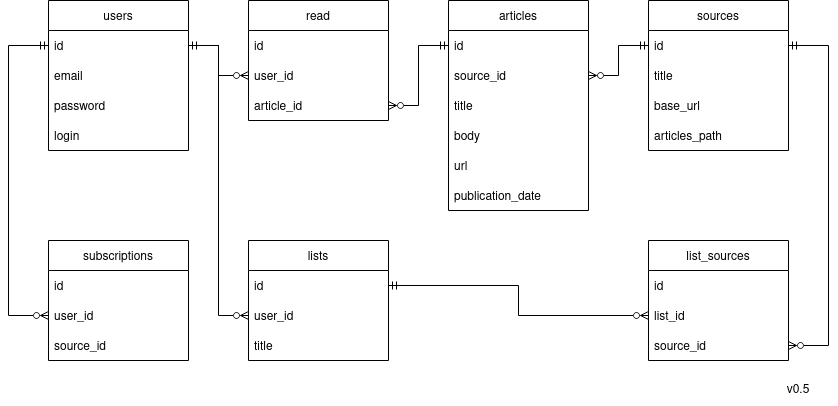

The diagram above was exported from draw.io. Its source (the exported page's mxGraphModel, read from the mxfile embedded in the PNG):
<mxGraphModel dx="2324" dy="447" grid="1" gridSize="10" guides="1" tooltips="1" connect="1" arrows="1" fold="1" page="1" pageScale="1" pageWidth="850" pageHeight="1100" math="0" shadow="0">
  <root>
    <mxCell id="0" />
    <mxCell id="1" parent="0" />
    <mxCell id="-gf7dwC7y6UpRUYLuq-k-1" value="articles" style="swimlane;fontStyle=0;childLayout=stackLayout;horizontal=1;startSize=30;horizontalStack=0;resizeParent=1;resizeParentMax=0;resizeLast=0;collapsible=1;marginBottom=0;" vertex="1" parent="1">
      <mxGeometry x="260" y="160" width="140" height="210" as="geometry" />
    </mxCell>
    <mxCell id="-gf7dwC7y6UpRUYLuq-k-2" value="id" style="text;strokeColor=none;fillColor=none;align=left;verticalAlign=middle;spacingLeft=4;spacingRight=4;overflow=hidden;points=[[0,0.5],[1,0.5]];portConstraint=eastwest;rotatable=0;" vertex="1" parent="-gf7dwC7y6UpRUYLuq-k-1">
      <mxGeometry y="30" width="140" height="30" as="geometry" />
    </mxCell>
    <mxCell id="-gf7dwC7y6UpRUYLuq-k-3" value="source_id" style="text;strokeColor=none;fillColor=none;align=left;verticalAlign=middle;spacingLeft=4;spacingRight=4;overflow=hidden;points=[[0,0.5],[1,0.5]];portConstraint=eastwest;rotatable=0;" vertex="1" parent="-gf7dwC7y6UpRUYLuq-k-1">
      <mxGeometry y="60" width="140" height="30" as="geometry" />
    </mxCell>
    <mxCell id="-gf7dwC7y6UpRUYLuq-k-4" value="title" style="text;strokeColor=none;fillColor=none;align=left;verticalAlign=middle;spacingLeft=4;spacingRight=4;overflow=hidden;points=[[0,0.5],[1,0.5]];portConstraint=eastwest;rotatable=0;" vertex="1" parent="-gf7dwC7y6UpRUYLuq-k-1">
      <mxGeometry y="90" width="140" height="30" as="geometry" />
    </mxCell>
    <mxCell id="-gf7dwC7y6UpRUYLuq-k-5" value="body" style="text;strokeColor=none;fillColor=none;align=left;verticalAlign=middle;spacingLeft=4;spacingRight=4;overflow=hidden;points=[[0,0.5],[1,0.5]];portConstraint=eastwest;rotatable=0;" vertex="1" parent="-gf7dwC7y6UpRUYLuq-k-1">
      <mxGeometry y="120" width="140" height="30" as="geometry" />
    </mxCell>
    <mxCell id="-gf7dwC7y6UpRUYLuq-k-6" value="url" style="text;strokeColor=none;fillColor=none;align=left;verticalAlign=middle;spacingLeft=4;spacingRight=4;overflow=hidden;points=[[0,0.5],[1,0.5]];portConstraint=eastwest;rotatable=0;" vertex="1" parent="-gf7dwC7y6UpRUYLuq-k-1">
      <mxGeometry y="150" width="140" height="30" as="geometry" />
    </mxCell>
    <mxCell id="-gf7dwC7y6UpRUYLuq-k-7" value="publication_date" style="text;strokeColor=none;fillColor=none;align=left;verticalAlign=middle;spacingLeft=4;spacingRight=4;overflow=hidden;points=[[0,0.5],[1,0.5]];portConstraint=eastwest;rotatable=0;" vertex="1" parent="-gf7dwC7y6UpRUYLuq-k-1">
      <mxGeometry y="180" width="140" height="30" as="geometry" />
    </mxCell>
    <mxCell id="-gf7dwC7y6UpRUYLuq-k-8" value="sources" style="swimlane;fontStyle=0;childLayout=stackLayout;horizontal=1;startSize=30;horizontalStack=0;resizeParent=1;resizeParentMax=0;resizeLast=0;collapsible=1;marginBottom=0;" vertex="1" parent="1">
      <mxGeometry x="460" y="160" width="140" height="150" as="geometry" />
    </mxCell>
    <mxCell id="-gf7dwC7y6UpRUYLuq-k-9" value="id" style="text;strokeColor=none;fillColor=none;align=left;verticalAlign=middle;spacingLeft=4;spacingRight=4;overflow=hidden;points=[[0,0.5],[1,0.5]];portConstraint=eastwest;rotatable=0;" vertex="1" parent="-gf7dwC7y6UpRUYLuq-k-8">
      <mxGeometry y="30" width="140" height="30" as="geometry" />
    </mxCell>
    <mxCell id="-gf7dwC7y6UpRUYLuq-k-10" value="title" style="text;strokeColor=none;fillColor=none;align=left;verticalAlign=middle;spacingLeft=4;spacingRight=4;overflow=hidden;points=[[0,0.5],[1,0.5]];portConstraint=eastwest;rotatable=0;" vertex="1" parent="-gf7dwC7y6UpRUYLuq-k-8">
      <mxGeometry y="60" width="140" height="30" as="geometry" />
    </mxCell>
    <mxCell id="-gf7dwC7y6UpRUYLuq-k-11" value="base_url" style="text;strokeColor=none;fillColor=none;align=left;verticalAlign=middle;spacingLeft=4;spacingRight=4;overflow=hidden;points=[[0,0.5],[1,0.5]];portConstraint=eastwest;rotatable=0;" vertex="1" parent="-gf7dwC7y6UpRUYLuq-k-8">
      <mxGeometry y="90" width="140" height="30" as="geometry" />
    </mxCell>
    <mxCell id="-gf7dwC7y6UpRUYLuq-k-12" value="articles_path" style="text;strokeColor=none;fillColor=none;align=left;verticalAlign=middle;spacingLeft=4;spacingRight=4;overflow=hidden;points=[[0,0.5],[1,0.5]];portConstraint=eastwest;rotatable=0;" vertex="1" parent="-gf7dwC7y6UpRUYLuq-k-8">
      <mxGeometry y="120" width="140" height="30" as="geometry" />
    </mxCell>
    <mxCell id="-gf7dwC7y6UpRUYLuq-k-13" style="edgeStyle=orthogonalEdgeStyle;rounded=0;orthogonalLoop=1;jettySize=auto;html=1;endArrow=ERzeroToMany;endFill=0;startArrow=ERmandOne;startFill=0;" edge="1" parent="1" source="-gf7dwC7y6UpRUYLuq-k-9" target="-gf7dwC7y6UpRUYLuq-k-3">
      <mxGeometry relative="1" as="geometry" />
    </mxCell>
    <mxCell id="-gf7dwC7y6UpRUYLuq-k-14" value="users" style="swimlane;fontStyle=0;childLayout=stackLayout;horizontal=1;startSize=30;horizontalStack=0;resizeParent=1;resizeParentMax=0;resizeLast=0;collapsible=1;marginBottom=0;" vertex="1" parent="1">
      <mxGeometry x="-140" y="160" width="140" height="150" as="geometry" />
    </mxCell>
    <mxCell id="-gf7dwC7y6UpRUYLuq-k-15" value="id" style="text;strokeColor=none;fillColor=none;align=left;verticalAlign=middle;spacingLeft=4;spacingRight=4;overflow=hidden;points=[[0,0.5],[1,0.5]];portConstraint=eastwest;rotatable=0;" vertex="1" parent="-gf7dwC7y6UpRUYLuq-k-14">
      <mxGeometry y="30" width="140" height="30" as="geometry" />
    </mxCell>
    <mxCell id="-gf7dwC7y6UpRUYLuq-k-16" value="email" style="text;strokeColor=none;fillColor=none;align=left;verticalAlign=middle;spacingLeft=4;spacingRight=4;overflow=hidden;points=[[0,0.5],[1,0.5]];portConstraint=eastwest;rotatable=0;" vertex="1" parent="-gf7dwC7y6UpRUYLuq-k-14">
      <mxGeometry y="60" width="140" height="30" as="geometry" />
    </mxCell>
    <mxCell id="-gf7dwC7y6UpRUYLuq-k-17" value="password" style="text;strokeColor=none;fillColor=none;align=left;verticalAlign=middle;spacingLeft=4;spacingRight=4;overflow=hidden;points=[[0,0.5],[1,0.5]];portConstraint=eastwest;rotatable=0;" vertex="1" parent="-gf7dwC7y6UpRUYLuq-k-14">
      <mxGeometry y="90" width="140" height="30" as="geometry" />
    </mxCell>
    <mxCell id="-gf7dwC7y6UpRUYLuq-k-18" value="login" style="text;strokeColor=none;fillColor=none;align=left;verticalAlign=middle;spacingLeft=4;spacingRight=4;overflow=hidden;points=[[0,0.5],[1,0.5]];portConstraint=eastwest;rotatable=0;" vertex="1" parent="-gf7dwC7y6UpRUYLuq-k-14">
      <mxGeometry y="120" width="140" height="30" as="geometry" />
    </mxCell>
    <mxCell id="-gf7dwC7y6UpRUYLuq-k-19" value="subscriptions" style="swimlane;fontStyle=0;childLayout=stackLayout;horizontal=1;startSize=30;horizontalStack=0;resizeParent=1;resizeParentMax=0;resizeLast=0;collapsible=1;marginBottom=0;" vertex="1" parent="1">
      <mxGeometry x="-140" y="400" width="140" height="120" as="geometry" />
    </mxCell>
    <mxCell id="-gf7dwC7y6UpRUYLuq-k-20" value="id" style="text;strokeColor=none;fillColor=none;align=left;verticalAlign=middle;spacingLeft=4;spacingRight=4;overflow=hidden;points=[[0,0.5],[1,0.5]];portConstraint=eastwest;rotatable=0;" vertex="1" parent="-gf7dwC7y6UpRUYLuq-k-19">
      <mxGeometry y="30" width="140" height="30" as="geometry" />
    </mxCell>
    <mxCell id="-gf7dwC7y6UpRUYLuq-k-21" value="user_id" style="text;strokeColor=none;fillColor=none;align=left;verticalAlign=middle;spacingLeft=4;spacingRight=4;overflow=hidden;points=[[0,0.5],[1,0.5]];portConstraint=eastwest;rotatable=0;" vertex="1" parent="-gf7dwC7y6UpRUYLuq-k-19">
      <mxGeometry y="60" width="140" height="30" as="geometry" />
    </mxCell>
    <mxCell id="-gf7dwC7y6UpRUYLuq-k-22" value="source_id" style="text;strokeColor=none;fillColor=none;align=left;verticalAlign=middle;spacingLeft=4;spacingRight=4;overflow=hidden;points=[[0,0.5],[1,0.5]];portConstraint=eastwest;rotatable=0;" vertex="1" parent="-gf7dwC7y6UpRUYLuq-k-19">
      <mxGeometry y="90" width="140" height="30" as="geometry" />
    </mxCell>
    <mxCell id="-gf7dwC7y6UpRUYLuq-k-23" value="read" style="swimlane;fontStyle=0;childLayout=stackLayout;horizontal=1;startSize=30;horizontalStack=0;resizeParent=1;resizeParentMax=0;resizeLast=0;collapsible=1;marginBottom=0;" vertex="1" parent="1">
      <mxGeometry x="60" y="160" width="140" height="120" as="geometry" />
    </mxCell>
    <mxCell id="-gf7dwC7y6UpRUYLuq-k-24" value="id" style="text;strokeColor=none;fillColor=none;align=left;verticalAlign=middle;spacingLeft=4;spacingRight=4;overflow=hidden;points=[[0,0.5],[1,0.5]];portConstraint=eastwest;rotatable=0;" vertex="1" parent="-gf7dwC7y6UpRUYLuq-k-23">
      <mxGeometry y="30" width="140" height="30" as="geometry" />
    </mxCell>
    <mxCell id="-gf7dwC7y6UpRUYLuq-k-25" value="user_id" style="text;strokeColor=none;fillColor=none;align=left;verticalAlign=middle;spacingLeft=4;spacingRight=4;overflow=hidden;points=[[0,0.5],[1,0.5]];portConstraint=eastwest;rotatable=0;" vertex="1" parent="-gf7dwC7y6UpRUYLuq-k-23">
      <mxGeometry y="60" width="140" height="30" as="geometry" />
    </mxCell>
    <mxCell id="-gf7dwC7y6UpRUYLuq-k-26" value="article_id" style="text;strokeColor=none;fillColor=none;align=left;verticalAlign=middle;spacingLeft=4;spacingRight=4;overflow=hidden;points=[[0,0.5],[1,0.5]];portConstraint=eastwest;rotatable=0;" vertex="1" parent="-gf7dwC7y6UpRUYLuq-k-23">
      <mxGeometry y="90" width="140" height="30" as="geometry" />
    </mxCell>
    <mxCell id="-gf7dwC7y6UpRUYLuq-k-27" value="lists" style="swimlane;fontStyle=0;childLayout=stackLayout;horizontal=1;startSize=30;horizontalStack=0;resizeParent=1;resizeParentMax=0;resizeLast=0;collapsible=1;marginBottom=0;" vertex="1" parent="1">
      <mxGeometry x="60" y="400" width="140" height="120" as="geometry" />
    </mxCell>
    <mxCell id="-gf7dwC7y6UpRUYLuq-k-28" value="id" style="text;strokeColor=none;fillColor=none;align=left;verticalAlign=middle;spacingLeft=4;spacingRight=4;overflow=hidden;points=[[0,0.5],[1,0.5]];portConstraint=eastwest;rotatable=0;" vertex="1" parent="-gf7dwC7y6UpRUYLuq-k-27">
      <mxGeometry y="30" width="140" height="30" as="geometry" />
    </mxCell>
    <mxCell id="-gf7dwC7y6UpRUYLuq-k-29" value="user_id" style="text;strokeColor=none;fillColor=none;align=left;verticalAlign=middle;spacingLeft=4;spacingRight=4;overflow=hidden;points=[[0,0.5],[1,0.5]];portConstraint=eastwest;rotatable=0;" vertex="1" parent="-gf7dwC7y6UpRUYLuq-k-27">
      <mxGeometry y="60" width="140" height="30" as="geometry" />
    </mxCell>
    <mxCell id="-gf7dwC7y6UpRUYLuq-k-30" value="title" style="text;strokeColor=none;fillColor=none;align=left;verticalAlign=middle;spacingLeft=4;spacingRight=4;overflow=hidden;points=[[0,0.5],[1,0.5]];portConstraint=eastwest;rotatable=0;" vertex="1" parent="-gf7dwC7y6UpRUYLuq-k-27">
      <mxGeometry y="90" width="140" height="30" as="geometry" />
    </mxCell>
    <mxCell id="-gf7dwC7y6UpRUYLuq-k-31" value="list_sources" style="swimlane;fontStyle=0;childLayout=stackLayout;horizontal=1;startSize=30;horizontalStack=0;resizeParent=1;resizeParentMax=0;resizeLast=0;collapsible=1;marginBottom=0;" vertex="1" parent="1">
      <mxGeometry x="460" y="400" width="140" height="120" as="geometry" />
    </mxCell>
    <mxCell id="-gf7dwC7y6UpRUYLuq-k-32" value="id" style="text;strokeColor=none;fillColor=none;align=left;verticalAlign=middle;spacingLeft=4;spacingRight=4;overflow=hidden;points=[[0,0.5],[1,0.5]];portConstraint=eastwest;rotatable=0;" vertex="1" parent="-gf7dwC7y6UpRUYLuq-k-31">
      <mxGeometry y="30" width="140" height="30" as="geometry" />
    </mxCell>
    <mxCell id="-gf7dwC7y6UpRUYLuq-k-33" value="list_id" style="text;strokeColor=none;fillColor=none;align=left;verticalAlign=middle;spacingLeft=4;spacingRight=4;overflow=hidden;points=[[0,0.5],[1,0.5]];portConstraint=eastwest;rotatable=0;" vertex="1" parent="-gf7dwC7y6UpRUYLuq-k-31">
      <mxGeometry y="60" width="140" height="30" as="geometry" />
    </mxCell>
    <mxCell id="-gf7dwC7y6UpRUYLuq-k-34" value="source_id" style="text;strokeColor=none;fillColor=none;align=left;verticalAlign=middle;spacingLeft=4;spacingRight=4;overflow=hidden;points=[[0,0.5],[1,0.5]];portConstraint=eastwest;rotatable=0;" vertex="1" parent="-gf7dwC7y6UpRUYLuq-k-31">
      <mxGeometry y="90" width="140" height="30" as="geometry" />
    </mxCell>
    <mxCell id="-gf7dwC7y6UpRUYLuq-k-35" style="edgeStyle=orthogonalEdgeStyle;rounded=0;orthogonalLoop=1;jettySize=auto;html=1;entryX=0;entryY=0.5;entryDx=0;entryDy=0;endArrow=ERzeroToMany;endFill=0;startArrow=ERmandOne;startFill=0;" edge="1" parent="1" source="-gf7dwC7y6UpRUYLuq-k-15" target="-gf7dwC7y6UpRUYLuq-k-21">
      <mxGeometry relative="1" as="geometry">
        <Array as="points">
          <mxPoint x="-180" y="205" />
          <mxPoint x="-180" y="475" />
        </Array>
      </mxGeometry>
    </mxCell>
    <mxCell id="-gf7dwC7y6UpRUYLuq-k-36" style="edgeStyle=orthogonalEdgeStyle;rounded=0;orthogonalLoop=1;jettySize=auto;html=1;entryX=0;entryY=0.5;entryDx=0;entryDy=0;endArrow=ERzeroToMany;endFill=0;" edge="1" parent="1" source="-gf7dwC7y6UpRUYLuq-k-15" target="-gf7dwC7y6UpRUYLuq-k-25">
      <mxGeometry relative="1" as="geometry" />
    </mxCell>
    <mxCell id="-gf7dwC7y6UpRUYLuq-k-37" style="edgeStyle=orthogonalEdgeStyle;rounded=0;orthogonalLoop=1;jettySize=auto;html=1;entryX=1;entryY=0.5;entryDx=0;entryDy=0;endArrow=ERzeroToMany;endFill=0;startArrow=ERmandOne;startFill=0;" edge="1" parent="1" source="-gf7dwC7y6UpRUYLuq-k-2" target="-gf7dwC7y6UpRUYLuq-k-26">
      <mxGeometry relative="1" as="geometry" />
    </mxCell>
    <mxCell id="-gf7dwC7y6UpRUYLuq-k-38" style="edgeStyle=orthogonalEdgeStyle;rounded=0;orthogonalLoop=1;jettySize=auto;html=1;entryX=1;entryY=0.5;entryDx=0;entryDy=0;endArrow=ERzeroToMany;endFill=0;startArrow=ERmandOne;startFill=0;" edge="1" parent="1" source="-gf7dwC7y6UpRUYLuq-k-9" target="-gf7dwC7y6UpRUYLuq-k-34">
      <mxGeometry relative="1" as="geometry">
        <Array as="points">
          <mxPoint x="640" y="205" />
          <mxPoint x="640" y="505" />
        </Array>
      </mxGeometry>
    </mxCell>
    <mxCell id="-gf7dwC7y6UpRUYLuq-k-39" style="edgeStyle=orthogonalEdgeStyle;rounded=0;orthogonalLoop=1;jettySize=auto;html=1;endArrow=ERzeroToMany;endFill=0;startArrow=ERmandOne;startFill=0;" edge="1" parent="1" source="-gf7dwC7y6UpRUYLuq-k-15" target="-gf7dwC7y6UpRUYLuq-k-29">
      <mxGeometry relative="1" as="geometry" />
    </mxCell>
    <mxCell id="-gf7dwC7y6UpRUYLuq-k-40" style="edgeStyle=orthogonalEdgeStyle;rounded=0;orthogonalLoop=1;jettySize=auto;html=1;entryX=0;entryY=0.5;entryDx=0;entryDy=0;endArrow=ERzeroToMany;endFill=0;startArrow=ERmandOne;startFill=0;" edge="1" parent="1" source="-gf7dwC7y6UpRUYLuq-k-28" target="-gf7dwC7y6UpRUYLuq-k-33">
      <mxGeometry relative="1" as="geometry" />
    </mxCell>
    <mxCell id="-gf7dwC7y6UpRUYLuq-k-41" value="v0.5" style="text;html=1;strokeColor=none;fillColor=none;align=center;verticalAlign=middle;whiteSpace=wrap;rounded=0;" vertex="1" parent="1">
      <mxGeometry x="580" y="535" width="60" height="30" as="geometry" />
    </mxCell>
  </root>
</mxGraphModel>